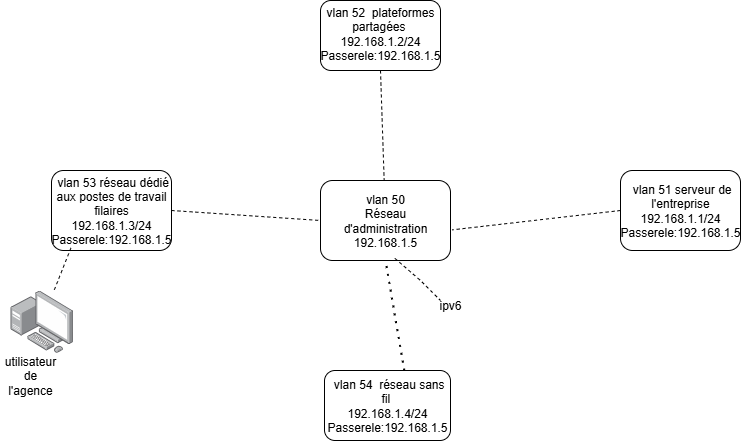

The diagram above was exported from draw.io. Its source (the exported page's mxGraphModel, read from the mxfile embedded in the PNG):
<mxGraphModel dx="1042" dy="562" grid="1" gridSize="10" guides="1" tooltips="1" connect="1" arrows="1" fold="1" page="1" pageScale="1" pageWidth="827" pageHeight="1169" math="0" shadow="0">
  <root>
    <mxCell id="0" />
    <mxCell id="1" parent="0" />
    <mxCell id="FKlwcYE9P0sLxCqqXH9y-1" value="&amp;nbsp;&lt;font style=&quot;font-size: 12px;&quot;&gt;vlan 53 r&lt;span id=&quot;docs-internal-guid-7c17d4a4-7fff-2d5e-0611-cfed2b8a7671&quot;&gt;&lt;span style=&quot;font-family: Arial, sans-serif; background-color: transparent; font-variant-numeric: normal; font-variant-east-asian: normal; font-variant-alternates: normal; font-variant-position: normal; font-variant-emoji: normal; vertical-align: baseline; white-space-collapse: preserve;&quot;&gt;éseau dédié aux postes de travail filaires&lt;/span&gt;&lt;/span&gt;&lt;/font&gt;&lt;div&gt;&lt;font style=&quot;font-size: 12px;&quot;&gt;&lt;span&gt;&lt;span style=&quot;font-family: Arial, sans-serif; background-color: transparent; font-variant-numeric: normal; font-variant-east-asian: normal; font-variant-alternates: normal; font-variant-position: normal; font-variant-emoji: normal; vertical-align: baseline; white-space-collapse: preserve;&quot;&gt;192.168.1.3/24&lt;/span&gt;&lt;/span&gt;&lt;/font&gt;&lt;/div&gt;&lt;div&gt;&lt;font style=&quot;font-size: 12px;&quot;&gt;&lt;span style=&quot;font-family: Arial, sans-serif; white-space-collapse: preserve;&quot;&gt;Passerele:192.168.1.5&lt;/span&gt;&lt;span&gt;&lt;span style=&quot;font-family: Arial, sans-serif; background-color: transparent; font-variant-numeric: normal; font-variant-east-asian: normal; font-variant-alternates: normal; font-variant-position: normal; font-variant-emoji: normal; vertical-align: baseline; white-space-collapse: preserve;&quot;&gt;&lt;/span&gt;&lt;/span&gt;&lt;/font&gt;&lt;/div&gt;" style="rounded=1;whiteSpace=wrap;html=1;" parent="1" vertex="1">
      <mxGeometry x="81" y="210" width="120" height="80" as="geometry" />
    </mxCell>
    <mxCell id="FKlwcYE9P0sLxCqqXH9y-2" value="&amp;nbsp;vlan 51 serveur de l'entreprise&lt;div&gt;192.168.1.1/24&lt;/div&gt;&lt;div&gt;&lt;span style=&quot;font-family: Arial, sans-serif; white-space-collapse: preserve;&quot;&gt;Passerele:192.168.1.5&lt;/span&gt;&lt;/div&gt;" style="rounded=1;whiteSpace=wrap;html=1;" parent="1" vertex="1">
      <mxGeometry x="650" y="210" width="120" height="80" as="geometry" />
    </mxCell>
    <mxCell id="FKlwcYE9P0sLxCqqXH9y-3" value="" style="rounded=1;whiteSpace=wrap;html=1;" parent="1" vertex="1">
      <mxGeometry x="350" y="40" width="120" height="70" as="geometry" />
    </mxCell>
    <mxCell id="FKlwcYE9P0sLxCqqXH9y-4" value="&amp;nbsp;&lt;font style=&quot;font-size: 12px;&quot;&gt;vlan 54&amp;nbsp;&lt;span id=&quot;docs-internal-guid-bfb8efd2-7fff-5f33-c3af-6c51d806d42b&quot;&gt;&lt;span style=&quot;font-family: Arial, sans-serif; background-color: transparent; font-variant-numeric: normal; font-variant-east-asian: normal; font-variant-alternates: normal; font-variant-position: normal; font-variant-emoji: normal; vertical-align: baseline; white-space-collapse: preserve;&quot;&gt;&amp;nbsp;réseau sans fil &lt;/span&gt;&lt;/span&gt;&lt;/font&gt;&lt;div&gt;&lt;font style=&quot;font-size: 12px;&quot;&gt;&lt;span&gt;&lt;span style=&quot;font-family: Arial, sans-serif; background-color: transparent; font-variant-numeric: normal; font-variant-east-asian: normal; font-variant-alternates: normal; font-variant-position: normal; font-variant-emoji: normal; vertical-align: baseline; white-space-collapse: preserve;&quot;&gt;192.168.1.4/24&lt;/span&gt;&lt;/span&gt;&lt;/font&gt;&lt;/div&gt;&lt;div&gt;&lt;font style=&quot;font-size: 12px;&quot;&gt;&lt;span style=&quot;font-family: Arial, sans-serif; white-space-collapse: preserve;&quot;&gt;Passerele:192.168.1.5&lt;/span&gt;&lt;span&gt;&lt;span style=&quot;font-family: Arial, sans-serif; background-color: transparent; font-variant-numeric: normal; font-variant-east-asian: normal; font-variant-alternates: normal; font-variant-position: normal; font-variant-emoji: normal; vertical-align: baseline; white-space-collapse: preserve;&quot;&gt;&lt;/span&gt;&lt;/span&gt;&lt;/font&gt;&lt;/div&gt;" style="rounded=1;whiteSpace=wrap;html=1;" parent="1" vertex="1">
      <mxGeometry x="354" y="410" width="126" height="70" as="geometry" />
    </mxCell>
    <mxCell id="FKlwcYE9P0sLxCqqXH9y-5" value="vlan 50&lt;div&gt;Réseau d'administration&lt;/div&gt;&lt;div&gt;192.168.1.5&lt;/div&gt;" style="rounded=1;whiteSpace=wrap;html=1;" parent="1" vertex="1">
      <mxGeometry x="350" y="220" width="130" height="80" as="geometry" />
    </mxCell>
    <mxCell id="FKlwcYE9P0sLxCqqXH9y-6" value="" style="endArrow=none;dashed=1;html=1;dashPattern=1 3;strokeWidth=2;rounded=0;exitX=0.633;exitY=0;exitDx=0;exitDy=0;exitPerimeter=0;entryX=0.5;entryY=1;entryDx=0;entryDy=0;" parent="1" source="FKlwcYE9P0sLxCqqXH9y-4" target="FKlwcYE9P0sLxCqqXH9y-5" edge="1">
      <mxGeometry width="50" height="50" relative="1" as="geometry">
        <mxPoint x="390" y="320" as="sourcePoint" />
        <mxPoint x="440" y="270" as="targetPoint" />
      </mxGeometry>
    </mxCell>
    <mxCell id="FKlwcYE9P0sLxCqqXH9y-7" value="" style="endArrow=none;dashed=1;html=1;rounded=0;exitX=1;exitY=0.5;exitDx=0;exitDy=0;entryX=0;entryY=0.5;entryDx=0;entryDy=0;" parent="1" source="FKlwcYE9P0sLxCqqXH9y-1" target="FKlwcYE9P0sLxCqqXH9y-5" edge="1">
      <mxGeometry width="50" height="50" relative="1" as="geometry">
        <mxPoint x="390" y="320" as="sourcePoint" />
        <mxPoint x="440" y="270" as="targetPoint" />
      </mxGeometry>
    </mxCell>
    <mxCell id="FKlwcYE9P0sLxCqqXH9y-8" value="" style="endArrow=none;dashed=1;html=1;rounded=0;exitX=0;exitY=0.5;exitDx=0;exitDy=0;entryX=1.013;entryY=0.617;entryDx=0;entryDy=0;entryPerimeter=0;" parent="1" source="FKlwcYE9P0sLxCqqXH9y-2" target="FKlwcYE9P0sLxCqqXH9y-5" edge="1">
      <mxGeometry width="50" height="50" relative="1" as="geometry">
        <mxPoint x="390" y="320" as="sourcePoint" />
        <mxPoint x="440" y="270" as="targetPoint" />
      </mxGeometry>
    </mxCell>
    <mxCell id="FKlwcYE9P0sLxCqqXH9y-9" value="" style="endArrow=none;dashed=1;html=1;rounded=0;exitX=0.5;exitY=1;exitDx=0;exitDy=0;" parent="1" source="FKlwcYE9P0sLxCqqXH9y-3" target="FKlwcYE9P0sLxCqqXH9y-5" edge="1">
      <mxGeometry width="50" height="50" relative="1" as="geometry">
        <mxPoint x="390" y="320" as="sourcePoint" />
        <mxPoint x="440" y="270" as="targetPoint" />
      </mxGeometry>
    </mxCell>
    <mxCell id="FKlwcYE9P0sLxCqqXH9y-10" value="&lt;font style=&quot;font-size: 12px;&quot;&gt;vlan 52&amp;nbsp;&lt;span id=&quot;docs-internal-guid-431b8198-7fff-1035-d0c4-a284a0d88b7d&quot;&gt;&lt;span style=&quot;font-family: Arial, sans-serif; background-color: transparent; font-variant-numeric: normal; font-variant-east-asian: normal; font-variant-alternates: normal; font-variant-position: normal; font-variant-emoji: normal; vertical-align: baseline; white-space-collapse: preserve;&quot;&gt;&amp;nbsp;plateformes partagées&lt;/span&gt;&lt;/span&gt;&lt;/font&gt;&lt;span style=&quot;background-color: transparent; font-family: Arial, sans-serif; white-space-collapse: preserve; color: light-dark(rgb(0, 0, 0), rgb(255, 255, 255));&quot;&gt; &lt;/span&gt;&lt;div&gt;&lt;span style=&quot;background-color: transparent; font-family: Arial, sans-serif; white-space-collapse: preserve; color: light-dark(rgb(0, 0, 0), rgb(255, 255, 255));&quot;&gt;192.168.1.2/24&lt;/span&gt;&lt;/div&gt;&lt;div&gt;&lt;span style=&quot;background-color: transparent; font-family: Arial, sans-serif; white-space-collapse: preserve; color: light-dark(rgb(0, 0, 0), rgb(255, 255, 255));&quot;&gt;Passerele:192.168.1.5&lt;/span&gt;&lt;/div&gt;" style="text;html=1;align=center;verticalAlign=middle;whiteSpace=wrap;rounded=0;" parent="1" vertex="1">
      <mxGeometry x="380" y="55" width="60" height="35" as="geometry" />
    </mxCell>
    <mxCell id="35SxdlQ9oPEurHzq1enS-1" value="" style="image;points=[];aspect=fixed;html=1;align=center;shadow=0;dashed=0;image=img/lib/allied_telesis/computer_and_terminals/Personal_Computer_with_Server.svg;" vertex="1" parent="1">
      <mxGeometry x="40" y="330" width="62.400000000000006" height="62.400000000000006" as="geometry" />
    </mxCell>
    <mxCell id="35SxdlQ9oPEurHzq1enS-2" value="" style="endArrow=none;dashed=1;html=1;rounded=0;exitX=0.162;exitY=0.968;exitDx=0;exitDy=0;exitPerimeter=0;" edge="1" parent="1" source="FKlwcYE9P0sLxCqqXH9y-1" target="35SxdlQ9oPEurHzq1enS-1">
      <mxGeometry width="50" height="50" relative="1" as="geometry">
        <mxPoint x="90" y="300" as="sourcePoint" />
        <mxPoint x="239" y="310" as="targetPoint" />
      </mxGeometry>
    </mxCell>
    <mxCell id="35SxdlQ9oPEurHzq1enS-3" value="utilisateur de l'agence" style="text;html=1;align=center;verticalAlign=middle;whiteSpace=wrap;rounded=0;" vertex="1" parent="1">
      <mxGeometry x="30" y="400" width="60" height="30" as="geometry" />
    </mxCell>
    <mxCell id="35SxdlQ9oPEurHzq1enS-4" value="" style="endArrow=none;dashed=1;html=1;rounded=0;exitX=0.572;exitY=0.973;exitDx=0;exitDy=0;exitPerimeter=0;" edge="1" parent="1" source="FKlwcYE9P0sLxCqqXH9y-5">
      <mxGeometry width="50" height="50" relative="1" as="geometry">
        <mxPoint x="486" y="340" as="sourcePoint" />
        <mxPoint x="470" y="340" as="targetPoint" />
        <Array as="points">
          <mxPoint x="450" y="320" />
        </Array>
      </mxGeometry>
    </mxCell>
    <mxCell id="35SxdlQ9oPEurHzq1enS-5" value="ipv6" style="text;html=1;align=center;verticalAlign=middle;whiteSpace=wrap;rounded=0;" vertex="1" parent="1">
      <mxGeometry x="450" y="330" width="60" height="30" as="geometry" />
    </mxCell>
  </root>
</mxGraphModel>